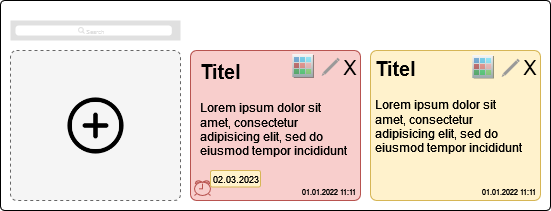

The diagram above was exported from draw.io. Its source (the exported page's mxGraphModel, read from the mxfile embedded in the PNG):
<mxGraphModel dx="819" dy="438" grid="1" gridSize="10" guides="1" tooltips="1" connect="1" arrows="1" fold="1" page="1" pageScale="1" pageWidth="827" pageHeight="1169" math="0" shadow="0">
  <root>
    <mxCell id="0" />
    <mxCell id="1" parent="0" />
    <mxCell id="f8alvUqiimsY2K1W4sfZ-1" value="" style="rounded=1;whiteSpace=wrap;html=1;arcSize=2;" vertex="1" parent="1">
      <mxGeometry x="120" y="70" width="550" height="210" as="geometry" />
    </mxCell>
    <mxCell id="f8alvUqiimsY2K1W4sfZ-2" value="" style="rounded=1;whiteSpace=wrap;html=1;arcSize=4;fillColor=#f8cecc;strokeColor=#b85450;" vertex="1" parent="1">
      <mxGeometry x="310" y="120" width="170" height="150" as="geometry" />
    </mxCell>
    <mxCell id="f8alvUqiimsY2K1W4sfZ-4" value="&lt;h1&gt;&lt;font style=&quot;font-size: 20px;&quot;&gt;Titel&lt;/font&gt;&lt;/h1&gt;&lt;p&gt;Lorem ipsum dolor sit amet, consectetur adipisicing elit, sed do eiusmod tempor incididunt &lt;br&gt;&lt;/p&gt;" style="text;html=1;strokeColor=none;fillColor=none;spacing=5;spacingTop=-20;whiteSpace=wrap;overflow=hidden;rounded=0;" vertex="1" parent="1">
      <mxGeometry x="315" y="120" width="160" height="120" as="geometry" />
    </mxCell>
    <mxCell id="f8alvUqiimsY2K1W4sfZ-5" value="" style="rounded=1;whiteSpace=wrap;html=1;arcSize=4;dashed=1;fillColor=#f5f5f5;fontColor=#333333;strokeColor=#666666;" vertex="1" parent="1">
      <mxGeometry x="130" y="120" width="170" height="150" as="geometry" />
    </mxCell>
    <mxCell id="f8alvUqiimsY2K1W4sfZ-6" value="" style="shape=image;html=1;verticalAlign=top;verticalLabelPosition=bottom;labelBackgroundColor=#ffffff;imageAspect=0;aspect=fixed;image=https://cdn0.iconfinder.com/data/icons/phosphor-regular-vol-4/256/plus-circle-128.png" vertex="1" parent="1">
      <mxGeometry x="180.5" y="160.5" width="69" height="69" as="geometry" />
    </mxCell>
    <mxCell id="f8alvUqiimsY2K1W4sfZ-9" value="" style="rounded=1;whiteSpace=wrap;html=1;arcSize=4;fillColor=#fff2cc;strokeColor=#d6b656;" vertex="1" parent="1">
      <mxGeometry x="490" y="120" width="170" height="150" as="geometry" />
    </mxCell>
    <mxCell id="f8alvUqiimsY2K1W4sfZ-14" value="X" style="text;html=1;strokeColor=none;fillColor=none;align=center;verticalAlign=middle;whiteSpace=wrap;rounded=0;fontStyle=0;fontSize=20;" vertex="1" parent="1">
      <mxGeometry x="450" y="116.5" width="40" height="40" as="geometry" />
    </mxCell>
    <mxCell id="f8alvUqiimsY2K1W4sfZ-15" value="" style="verticalLabelPosition=bottom;shadow=0;dashed=0;verticalAlign=top;strokeWidth=1;html=1;shape=mxgraph.mockup.misc.editIcon;fillColor=none;strokeColor=none;" vertex="1" parent="1">
      <mxGeometry x="440" y="125.5" width="21" height="21" as="geometry" />
    </mxCell>
    <mxCell id="f8alvUqiimsY2K1W4sfZ-27" value="X" style="text;html=1;strokeColor=none;fillColor=none;align=center;verticalAlign=middle;whiteSpace=wrap;rounded=0;fontStyle=0;fontSize=20;" vertex="1" parent="1">
      <mxGeometry x="630" y="116.5" width="40" height="40" as="geometry" />
    </mxCell>
    <mxCell id="f8alvUqiimsY2K1W4sfZ-28" value="" style="verticalLabelPosition=bottom;shadow=0;dashed=0;verticalAlign=top;strokeWidth=1;html=1;shape=mxgraph.mockup.misc.editIcon;fillColor=none;strokeColor=none;" vertex="1" parent="1">
      <mxGeometry x="620" y="126.5" width="21" height="21" as="geometry" />
    </mxCell>
    <mxCell id="f8alvUqiimsY2K1W4sfZ-37" value="" style="html=1;verticalLabelPosition=bottom;align=center;labelBackgroundColor=#ffffff;verticalAlign=top;strokeWidth=1;strokeColor=#b85450;shadow=0;dashed=0;shape=mxgraph.ios7.icons.alarm_clock;fillColor=#f8cecc;" vertex="1" parent="1">
      <mxGeometry x="314" y="250" width="16" height="15" as="geometry" />
    </mxCell>
    <mxCell id="f8alvUqiimsY2K1W4sfZ-38" value="01.01.2022 11:11" style="text;html=1;strokeColor=none;fillColor=none;align=center;verticalAlign=middle;whiteSpace=wrap;rounded=0;fontSize=8;" vertex="1" parent="1">
      <mxGeometry x="411" y="247" width="75" height="30" as="geometry" />
    </mxCell>
    <mxCell id="f8alvUqiimsY2K1W4sfZ-46" value="01.01.2022 11:11" style="text;html=1;strokeColor=none;fillColor=none;align=center;verticalAlign=middle;whiteSpace=wrap;rounded=0;fontSize=8;" vertex="1" parent="1">
      <mxGeometry x="591" y="247" width="75" height="30" as="geometry" />
    </mxCell>
    <mxCell id="f8alvUqiimsY2K1W4sfZ-47" value="&lt;h1&gt;&lt;font style=&quot;font-size: 20px;&quot;&gt;Titel&lt;/font&gt;&lt;/h1&gt;&lt;p&gt;Lorem ipsum dolor sit amet, consectetur adipisicing elit, sed do eiusmod tempor incididunt &lt;br&gt;&lt;/p&gt;" style="text;html=1;strokeColor=none;fillColor=none;spacing=5;spacingTop=-20;whiteSpace=wrap;overflow=hidden;rounded=0;" vertex="1" parent="1">
      <mxGeometry x="490" y="116.5" width="160" height="120" as="geometry" />
    </mxCell>
    <mxCell id="f8alvUqiimsY2K1W4sfZ-48" value="&lt;font style=&quot;font-size: 9px;&quot;&gt;02.03.2023&lt;/font&gt;" style="rounded=1;arcSize=10;fillColor=#fff2cc;strokeColor=#d6b656;html=1;fontSize=10;align=center;fontStyle=0;fontSize=11;sketch=0;" vertex="1" parent="1">
      <mxGeometry x="330" y="240" width="50" height="16.5" as="geometry" />
    </mxCell>
    <mxCell id="f8alvUqiimsY2K1W4sfZ-50" value="" style="shape=image;html=1;verticalAlign=top;verticalLabelPosition=bottom;labelBackgroundColor=#ffffff;imageAspect=0;aspect=fixed;image=https://cdn1.iconfinder.com/data/icons/bnw/128x128/apps/colors.png" vertex="1" parent="1">
      <mxGeometry x="411" y="124" width="24" height="24" as="geometry" />
    </mxCell>
    <mxCell id="f8alvUqiimsY2K1W4sfZ-51" value="" style="shape=image;html=1;verticalAlign=top;verticalLabelPosition=bottom;labelBackgroundColor=#ffffff;imageAspect=0;aspect=fixed;image=https://cdn1.iconfinder.com/data/icons/bnw/128x128/apps/colors.png" vertex="1" parent="1">
      <mxGeometry x="591" y="124.5" width="24" height="24" as="geometry" />
    </mxCell>
    <mxCell id="f8alvUqiimsY2K1W4sfZ-53" value="" style="shape=rect;fillColor=#e0e0e0;strokeColor=none;" vertex="1" parent="1">
      <mxGeometry x="130" y="90" width="170" height="20" as="geometry" />
    </mxCell>
    <mxCell id="f8alvUqiimsY2K1W4sfZ-54" value="" style="html=1;strokeWidth=1;shadow=0;dashed=0;shape=mxgraph.ios7ui.marginRect;rx=3;ry=3;rectMargin=5;strokeColor=none;" vertex="1" parent="f8alvUqiimsY2K1W4sfZ-53">
      <mxGeometry width="166.30434782608697" height="20" as="geometry" />
    </mxCell>
    <mxCell id="f8alvUqiimsY2K1W4sfZ-55" value="Search" style="shape=mxgraph.ios7.icons.looking_glass;strokeColor=#e0e0e0;fillColor=none;fontColor=#e0e0e0;labelPosition=right;verticalLabelPosition=middle;align=left;verticalAlign=middle;fontSize=6;fontStyle=0;spacingTop=2;sketch=0;html=1;" vertex="1" parent="f8alvUqiimsY2K1W4sfZ-53">
      <mxGeometry x="0.5" y="0.5" width="6" height="6" relative="1" as="geometry">
        <mxPoint x="-17" y="-3" as="offset" />
      </mxGeometry>
    </mxCell>
  </root>
</mxGraphModel>